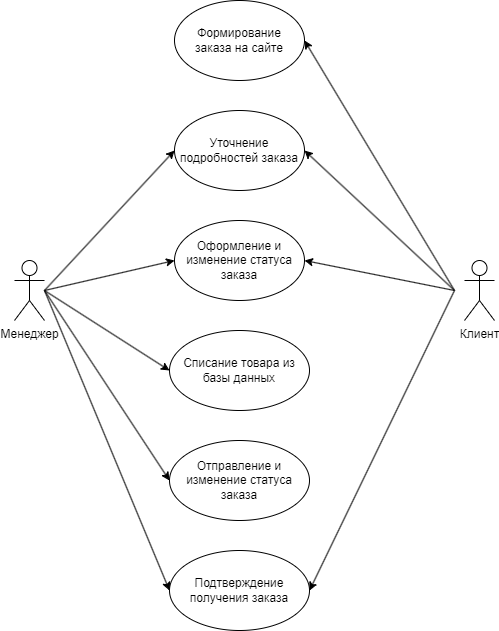

The diagram above was exported from draw.io. Its source (the exported page's mxGraphModel, read from the mxfile embedded in the PNG):
<mxGraphModel dx="1432" dy="747" grid="1" gridSize="10" guides="1" tooltips="1" connect="1" arrows="1" fold="1" page="1" pageScale="1" pageWidth="827" pageHeight="1169" math="0" shadow="0">
  <root>
    <mxCell id="0" />
    <mxCell id="1" parent="0" />
    <mxCell id="HoOUq6zneQxh64L3T27h-1" value="Менеджер" style="shape=umlActor;verticalLabelPosition=bottom;verticalAlign=top;html=1;outlineConnect=0;" parent="1" vertex="1">
      <mxGeometry x="170" y="420" width="30" height="60" as="geometry" />
    </mxCell>
    <mxCell id="HoOUq6zneQxh64L3T27h-2" value="Клиент" style="shape=umlActor;verticalLabelPosition=bottom;verticalAlign=top;html=1;outlineConnect=0;" parent="1" vertex="1">
      <mxGeometry x="620" y="420" width="30" height="60" as="geometry" />
    </mxCell>
    <mxCell id="HoOUq6zneQxh64L3T27h-13" value="Формирование&lt;div&gt;заказа на сайте&lt;/div&gt;" style="ellipse;whiteSpace=wrap;html=1;" parent="1" vertex="1">
      <mxGeometry x="330" y="160" width="130" height="80" as="geometry" />
    </mxCell>
    <mxCell id="HoOUq6zneQxh64L3T27h-15" value="Уточнение подробностей заказа" style="ellipse;whiteSpace=wrap;html=1;" parent="1" vertex="1">
      <mxGeometry x="330" y="270" width="130" height="80" as="geometry" />
    </mxCell>
    <mxCell id="HoOUq6zneQxh64L3T27h-16" value="Оформление и изменение статуса заказа" style="ellipse;whiteSpace=wrap;html=1;" parent="1" vertex="1">
      <mxGeometry x="330" y="380" width="130" height="80" as="geometry" />
    </mxCell>
    <mxCell id="HoOUq6zneQxh64L3T27h-17" value="Списание товара из базы данных" style="ellipse;whiteSpace=wrap;html=1;" parent="1" vertex="1">
      <mxGeometry x="325" y="490" width="140" height="80" as="geometry" />
    </mxCell>
    <mxCell id="HoOUq6zneQxh64L3T27h-18" value="Отправление и изменение статуса заказа" style="ellipse;whiteSpace=wrap;html=1;" parent="1" vertex="1">
      <mxGeometry x="325" y="600" width="140" height="80" as="geometry" />
    </mxCell>
    <mxCell id="HoOUq6zneQxh64L3T27h-19" value="Подтверждение получения заказа" style="ellipse;whiteSpace=wrap;html=1;" parent="1" vertex="1">
      <mxGeometry x="325" y="710" width="140" height="80" as="geometry" />
    </mxCell>
    <mxCell id="HoOUq6zneQxh64L3T27h-20" value="" style="endArrow=classic;html=1;rounded=0;entryX=1;entryY=0.5;entryDx=0;entryDy=0;" parent="1" target="HoOUq6zneQxh64L3T27h-13" edge="1">
      <mxGeometry width="50" height="50" relative="1" as="geometry">
        <mxPoint x="610" y="450" as="sourcePoint" />
        <mxPoint x="430" y="460" as="targetPoint" />
      </mxGeometry>
    </mxCell>
    <mxCell id="HoOUq6zneQxh64L3T27h-21" value="" style="endArrow=classic;html=1;rounded=0;entryX=1;entryY=0.5;entryDx=0;entryDy=0;" parent="1" target="HoOUq6zneQxh64L3T27h-15" edge="1">
      <mxGeometry width="50" height="50" relative="1" as="geometry">
        <mxPoint x="610" y="450" as="sourcePoint" />
        <mxPoint x="470" y="210" as="targetPoint" />
      </mxGeometry>
    </mxCell>
    <mxCell id="HoOUq6zneQxh64L3T27h-22" value="" style="endArrow=classic;html=1;rounded=0;entryX=0;entryY=0.5;entryDx=0;entryDy=0;" parent="1" target="HoOUq6zneQxh64L3T27h-16" edge="1">
      <mxGeometry width="50" height="50" relative="1" as="geometry">
        <mxPoint x="200" y="450" as="sourcePoint" />
        <mxPoint x="470" y="320" as="targetPoint" />
      </mxGeometry>
    </mxCell>
    <mxCell id="HoOUq6zneQxh64L3T27h-23" value="" style="endArrow=classic;html=1;rounded=0;entryX=0;entryY=0.5;entryDx=0;entryDy=0;" parent="1" target="HoOUq6zneQxh64L3T27h-17" edge="1">
      <mxGeometry width="50" height="50" relative="1" as="geometry">
        <mxPoint x="200" y="450" as="sourcePoint" />
        <mxPoint x="340" y="430" as="targetPoint" />
      </mxGeometry>
    </mxCell>
    <mxCell id="HoOUq6zneQxh64L3T27h-24" value="" style="endArrow=classic;html=1;rounded=0;entryX=0;entryY=0.5;entryDx=0;entryDy=0;" parent="1" target="HoOUq6zneQxh64L3T27h-18" edge="1">
      <mxGeometry width="50" height="50" relative="1" as="geometry">
        <mxPoint x="200" y="450" as="sourcePoint" />
        <mxPoint x="335" y="540" as="targetPoint" />
      </mxGeometry>
    </mxCell>
    <mxCell id="HoOUq6zneQxh64L3T27h-25" value="" style="endArrow=classic;html=1;rounded=0;entryX=1;entryY=0.5;entryDx=0;entryDy=0;" parent="1" target="HoOUq6zneQxh64L3T27h-19" edge="1">
      <mxGeometry width="50" height="50" relative="1" as="geometry">
        <mxPoint x="610" y="450" as="sourcePoint" />
        <mxPoint x="470" y="320" as="targetPoint" />
      </mxGeometry>
    </mxCell>
    <mxCell id="HoOUq6zneQxh64L3T27h-26" value="" style="endArrow=classic;html=1;rounded=0;entryX=0;entryY=0.5;entryDx=0;entryDy=0;" parent="1" target="HoOUq6zneQxh64L3T27h-15" edge="1">
      <mxGeometry width="50" height="50" relative="1" as="geometry">
        <mxPoint x="200" y="450" as="sourcePoint" />
        <mxPoint x="340" y="430" as="targetPoint" />
      </mxGeometry>
    </mxCell>
    <mxCell id="HoOUq6zneQxh64L3T27h-27" value="" style="endArrow=classic;html=1;rounded=0;entryX=0;entryY=0.5;entryDx=0;entryDy=0;" parent="1" target="HoOUq6zneQxh64L3T27h-19" edge="1">
      <mxGeometry width="50" height="50" relative="1" as="geometry">
        <mxPoint x="200" y="450" as="sourcePoint" />
        <mxPoint x="335" y="650" as="targetPoint" />
      </mxGeometry>
    </mxCell>
    <mxCell id="eFRtiUDkfTdz-DHQR8uv-1" value="" style="endArrow=classic;html=1;rounded=0;entryX=1;entryY=0.5;entryDx=0;entryDy=0;" edge="1" parent="1" target="HoOUq6zneQxh64L3T27h-16">
      <mxGeometry width="50" height="50" relative="1" as="geometry">
        <mxPoint x="610" y="450" as="sourcePoint" />
        <mxPoint x="470" y="320" as="targetPoint" />
      </mxGeometry>
    </mxCell>
  </root>
</mxGraphModel>